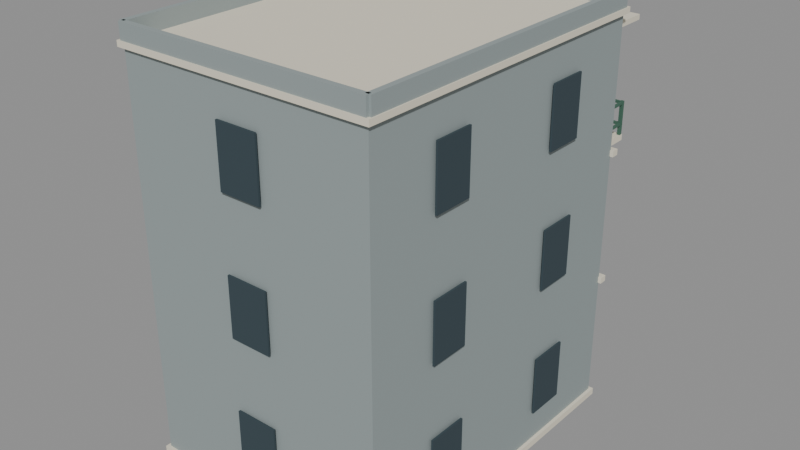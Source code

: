 # Source: KOL_T3_OLD_02.blend  (saved by Blender 5.2.45; exported with 4.5.12 LTS)
import bpy
from mathutils import Matrix  # noqa: F401  (used for matrix-valued properties, if any)

bpy.ops.wm.read_factory_settings(use_empty=True)
scene = bpy.context.scene
scene.name = 'KOL_T3_OLD_02'

# ---- collections
col_kol_t3_old_02__geometry_001 = bpy.data.collections.new('KOL_T3_OLD_02__Geometry.001'); scene.collection.children.link(col_kol_t3_old_02__geometry_001)

# ---- materials (node trees are filled in below, after node groups)
mat_t3_trim = bpy.data.materials.new('T3_Trim')
mat_t3_trim.diffuse_color = (0.7835, 0.7305, 0.5906, 1.0)
mat_t3_bluegrey = bpy.data.materials.new('T3_BlueGrey')
mat_t3_bluegrey.diffuse_color = (0.2918, 0.3419, 0.3419, 1.0)
mat_t3_dark = bpy.data.materials.new('T3_Dark')
mat_t3_dark.diffuse_color = (0.03434, 0.05781, 0.07036, 1.0)
mat_t3_green = bpy.data.materials.new('T3_Green')
mat_t3_green.diffuse_color = (0.05448, 0.1413, 0.09759, 1.0)

# ---- material node trees
mat_t3_trim.use_nodes = True; mat_t3_trim.node_tree.nodes.clear()
_N = mat_t3_trim.node_tree.nodes; _L = mat_t3_trim.node_tree.links
n0 = _N.new('ShaderNodeBsdfPrincipled'); n0.name = 'Principled BSDF'; n0.location = (-200, 100)
n0.inputs[0].default_value = (0.7835, 0.7305, 0.5906, 1.0)
n0.inputs[2].default_value = 0.86
n0.inputs[10].default_value = 0.005
n1 = _N.new('ShaderNodeOutputMaterial'); n1.name = 'Material Output'; n1.location = (200, 100)
_L.new(n0.outputs[0], n1.inputs[0])
n1.is_active_output = True
mat_t3_bluegrey.use_nodes = True; mat_t3_bluegrey.node_tree.nodes.clear()
_N = mat_t3_bluegrey.node_tree.nodes; _L = mat_t3_bluegrey.node_tree.links
n0 = _N.new('ShaderNodeBsdfPrincipled'); n0.name = 'Principled BSDF'; n0.location = (-200, 100)
n0.inputs[0].default_value = (0.2918, 0.3419, 0.3419, 1.0)
n0.inputs[2].default_value = 0.86
n0.inputs[10].default_value = 0.005
n1 = _N.new('ShaderNodeOutputMaterial'); n1.name = 'Material Output'; n1.location = (200, 100)
_L.new(n0.outputs[0], n1.inputs[0])
n1.is_active_output = True
mat_t3_dark.use_nodes = True; mat_t3_dark.node_tree.nodes.clear()
_N = mat_t3_dark.node_tree.nodes; _L = mat_t3_dark.node_tree.links
n0 = _N.new('ShaderNodeBsdfPrincipled'); n0.name = 'Principled BSDF'; n0.location = (-200, 100)
n0.inputs[0].default_value = (0.03434, 0.05781, 0.07036, 1.0)
n0.inputs[2].default_value = 0.86
n0.inputs[10].default_value = 0.005
n1 = _N.new('ShaderNodeOutputMaterial'); n1.name = 'Material Output'; n1.location = (200, 100)
_L.new(n0.outputs[0], n1.inputs[0])
n1.is_active_output = True
mat_t3_green.use_nodes = True; mat_t3_green.node_tree.nodes.clear()
_N = mat_t3_green.node_tree.nodes; _L = mat_t3_green.node_tree.links
n0 = _N.new('ShaderNodeBsdfPrincipled'); n0.name = 'Principled BSDF'; n0.location = (-200, 100)
n0.inputs[0].default_value = (0.05448, 0.1413, 0.09759, 1.0)
n0.inputs[2].default_value = 0.86
n0.inputs[10].default_value = 0.005
n1 = _N.new('ShaderNodeOutputMaterial'); n1.name = 'Material Output'; n1.location = (200, 100)
_L.new(n0.outputs[0], n1.inputs[0])
n1.is_active_output = True

# ---- meshes
me_kol_t3_old_02__trim_001 = bpy.data.meshes.new('KOL_T3_OLD_02__Trim.001')
me_kol_t3_old_02__trim_001.from_pydata([(-11.8, 15.3, 0.0), (11.8, 15.3, 0.0), (11.8, 15.3, 0.6), (-11.8, 15.3, 0.6), (-11.8, -15.3, 0.0), (11.8, -15.3, 0.0), (11.8, -15.3, 0.6), (-11.8, -15.3, 0.6), (-11.85, 15.35, 35.97), (11.85, 15.35, 35.97), (11.85, 15.35, 36.47), (-11.85, 15.35, 36.47), (-11.85, -15.35, 35.97), (11.85, -15.35, 35.97), (11.85, -15.35, 36.47), (-11.85, -15.35, 36.47), (-11.8, 15.6, 11.88), (11.8, 15.6, 11.88), (11.8, 15.6, 12.43), (-11.8, 15.6, 12.43), (-11.8, 14.9, 11.88), (11.8, 14.9, 11.88), (11.8, 14.9, 12.43), (-11.8, 14.9, 12.43), (-11.8, 15.6, 23.88), (11.8, 15.6, 23.88), (11.8, 15.6, 24.42), (-11.8, 15.6, 24.42), (-11.8, 14.9, 23.88), (11.8, 14.9, 23.88), (11.8, 14.9, 24.42), (-11.8, 14.9, 24.42), (2.586, 15.24, 2.725), (7.636, 15.24, 2.725), (7.636, 15.24, 9.875), (2.586, 15.24, 9.875), (2.586, 14.98, 2.725), (7.636, 14.98, 2.725), (7.636, 14.98, 9.875), (2.586, 14.98, 9.875), (-7.636, 15.24, 14.73), (-2.586, 15.24, 14.73), (-2.586, 15.24, 21.88), (-7.636, 15.24, 21.88), (-7.636, 14.98, 14.73), (-2.586, 14.98, 14.73), (-2.586, 14.98, 21.88), (-7.636, 14.98, 21.88), (2.586, 15.24, 14.73), (7.636, 15.24, 14.73), (7.636, 15.24, 21.88), (2.586, 15.24, 21.88), (2.586, 14.98, 14.73), (7.636, 14.98, 14.73), (7.636, 14.98, 21.88), (2.586, 14.98, 21.88), (-7.636, 15.24, 26.73), (-2.586, 15.24, 26.73), (-2.586, 15.24, 33.88), (-7.636, 15.24, 33.88), (-7.636, 14.98, 26.73), (-2.586, 14.98, 26.73), (-2.586, 14.98, 33.88), (-7.636, 14.98, 33.88), (2.586, 15.24, 26.73), (7.636, 15.24, 26.73), (7.636, 15.24, 33.88), (2.586, 15.24, 33.88), (2.586, 14.98, 26.73), (7.636, 14.98, 26.73), (7.636, 14.98, 33.88), (2.586, 14.98, 33.88), (-7.925, 15.24, 0.175), (-3.575, 15.24, 0.175), (-3.575, 15.24, 8.225), (-7.925, 15.24, 8.225), (-7.925, 14.98, 0.175), (-3.575, 14.98, 0.175), (-3.575, 14.98, 8.225), (-7.925, 14.98, 8.225), (-11.39, 18.65, 11.88), (3.105, 18.65, 11.88), (3.105, 18.65, 12.43), (-11.39, 18.65, 12.43), (-11.39, 14.75, 11.88), (3.105, 14.75, 11.88), (3.105, 14.75, 12.43), (-11.39, 14.75, 12.43), (-11.85, 18.8, 22.48), (3.565, 18.8, 22.48), (3.565, 18.8, 22.92), (-11.85, 18.8, 22.92), (-11.85, 14.8, 22.48), (3.565, 14.8, 22.48), (3.565, 14.8, 22.92), (-11.85, 14.8, 22.92), (-4.025, 18.65, 23.88), (10.47, 18.65, 23.88), (10.47, 18.65, 24.42), (-4.025, 18.65, 24.42), (-4.025, 14.75, 23.88), (10.47, 14.75, 23.88), (10.47, 14.75, 24.42), (-4.025, 14.75, 24.42), (-4.485, 18.8, 34.47), (10.93, 18.8, 34.47), (10.93, 18.8, 34.92), (-4.485, 18.8, 34.92), (-4.485, 14.8, 34.47), (10.93, 14.8, 34.47), (10.93, 14.8, 34.92), (-4.485, 14.8, 34.92), (-10.42, 15.6, 0.0), (-9.82, 15.6, 0.0), (-9.82, 15.6, 36.0), (-10.42, 15.6, 36.0), (-10.42, 14.9, 0.0), (-9.82, 14.9, 0.0), (-9.82, 14.9, 36.0), (-10.42, 14.9, 36.0)], [], [(0, 3, 2, 1), (4, 5, 6, 7), (0, 4, 7, 3), (1, 2, 6, 5), (0, 1, 5, 4), (3, 7, 6, 2), (8, 11, 10, 9), (12, 13, 14, 15), (8, 12, 15, 11), (9, 10, 14, 13), (8, 9, 13, 12), (11, 15, 14, 10), (16, 19, 18, 17), (20, 21, 22, 23), (16, 20, 23, 19), (17, 18, 22, 21), (16, 17, 21, 20), (19, 23, 22, 18), (24, 27, 26, 25), (28, 29, 30, 31), (24, 28, 31, 27), (25, 26, 30, 29), (24, 25, 29, 28), (27, 31, 30, 26), (32, 35, 34, 33), (36, 37, 38, 39), (32, 36, 39, 35), (33, 34, 38, 37), (32, 33, 37, 36), (35, 39, 38, 34), (40, 43, 42, 41), (44, 45, 46, 47), (40, 44, 47, 43), (41, 42, 46, 45), (40, 41, 45, 44), (43, 47, 46, 42), (48, 51, 50, 49), (52, 53, 54, 55), (48, 52, 55, 51), (49, 50, 54, 53), (48, 49, 53, 52), (51, 55, 54, 50), (56, 59, 58, 57), (60, 61, 62, 63), (56, 60, 63, 59), (57, 58, 62, 61), (56, 57, 61, 60), (59, 63, 62, 58), (64, 67, 66, 65), (68, 69, 70, 71), (64, 68, 71, 67), (65, 66, 70, 69), (64, 65, 69, 68), (67, 71, 70, 66), (72, 75, 74, 73), (76, 77, 78, 79), (72, 76, 79, 75), (73, 74, 78, 77), (72, 73, 77, 76), (75, 79, 78, 74), (80, 83, 82, 81), (84, 85, 86, 87), (80, 84, 87, 83), (81, 82, 86, 85), (80, 81, 85, 84), (83, 87, 86, 82), (88, 91, 90, 89), (92, 93, 94, 95), (88, 92, 95, 91), (89, 90, 94, 93), (88, 89, 93, 92), (91, 95, 94, 90), (96, 99, 98, 97), (100, 101, 102, 103), (96, 100, 103, 99), (97, 98, 102, 101), (96, 97, 101, 100), (99, 103, 102, 98), (104, 107, 106, 105), (108, 109, 110, 111), (104, 108, 111, 107), (105, 106, 110, 109), (104, 105, 109, 108), (107, 111, 110, 106), (112, 115, 114, 113), (116, 117, 118, 119), (112, 116, 119, 115), (113, 114, 118, 117), (112, 113, 117, 116), (115, 119, 118, 114)])
me_kol_t3_old_02__trim_001.materials.append(mat_t3_trim)
me_kol_t3_old_02__trim_001.update()
me_kol_t3_old_02__body_001 = bpy.data.meshes.new('KOL_T3_OLD_02__Body.001')
me_kol_t3_old_02__body_001.from_pydata([(-11.5, 15.0, 0.45), (11.5, 15.0, 0.45), (11.5, 15.0, 36.0), (-11.5, 15.0, 36.0), (-11.5, -15.0, 0.45), (11.5, -15.0, 0.45), (11.5, -15.0, 36.0), (-11.5, -15.0, 36.0), (-11.55, 15.25, 36.45), (11.55, 15.25, 36.45), (11.55, 15.25, 37.9), (-11.55, 15.25, 37.9), (-11.55, 14.75, 36.45), (11.55, 14.75, 36.45), (11.55, 14.75, 37.9), (-11.55, 14.75, 37.9), (-11.55, -14.75, 36.45), (11.55, -14.75, 36.45), (11.55, -14.75, 37.9), (-11.55, -14.75, 37.9), (-11.55, -15.25, 36.45), (11.55, -15.25, 36.45), (11.55, -15.25, 37.9), (-11.55, -15.25, 37.9), (-11.75, 15.0, 36.45), (-11.25, 15.0, 36.45), (-11.25, 15.0, 37.9), (-11.75, 15.0, 37.9), (-11.75, -15.0, 36.45), (-11.25, -15.0, 36.45), (-11.25, -15.0, 37.9), (-11.75, -15.0, 37.9), (11.25, 15.0, 36.45), (11.75, 15.0, 36.45), (11.75, 15.0, 37.9), (11.25, 15.0, 37.9), (11.25, -15.0, 36.45), (11.75, -15.0, 36.45), (11.75, -15.0, 37.9), (11.25, -15.0, 37.9)], [], [(0, 3, 2, 1), (4, 5, 6, 7), (0, 4, 7, 3), (1, 2, 6, 5), (0, 1, 5, 4), (3, 7, 6, 2), (8, 11, 10, 9), (12, 13, 14, 15), (8, 12, 15, 11), (9, 10, 14, 13), (8, 9, 13, 12), (11, 15, 14, 10), (16, 19, 18, 17), (20, 21, 22, 23), (16, 20, 23, 19), (17, 18, 22, 21), (16, 17, 21, 20), (19, 23, 22, 18), (24, 27, 26, 25), (28, 29, 30, 31), (24, 28, 31, 27), (25, 26, 30, 29), (24, 25, 29, 28), (27, 31, 30, 26), (32, 35, 34, 33), (36, 37, 38, 39), (32, 36, 39, 35), (33, 34, 38, 37), (32, 33, 37, 36), (35, 39, 38, 34)])
me_kol_t3_old_02__body_001.materials.append(mat_t3_bluegrey)
me_kol_t3_old_02__body_001.update()
me_kol_t3_old_02__dark_001 = bpy.data.meshes.new('KOL_T3_OLD_02__Dark.001')
me_kol_t3_old_02__dark_001.from_pydata([(-11.87, -8.7, 3.6), (-11.87, -5.1, 3.6), (-11.87, -5.1, 9.0), (-11.87, -8.7, 9.0), (-11.69, -8.7, 3.6), (-11.69, -5.1, 3.6), (-11.69, -5.1, 9.0), (-11.69, -8.7, 9.0), (-11.87, 5.1, 3.6), (-11.87, 8.7, 3.6), (-11.87, 8.7, 9.0), (-11.87, 5.1, 9.0), (-11.69, 5.1, 3.6), (-11.69, 8.7, 3.6), (-11.69, 8.7, 9.0), (-11.69, 5.1, 9.0), (11.87, 8.7, 3.6), (11.87, 5.1, 3.6), (11.87, 5.1, 9.0), (11.87, 8.7, 9.0), (11.69, 8.7, 3.6), (11.69, 5.1, 3.6), (11.69, 5.1, 9.0), (11.69, 8.7, 9.0), (11.87, -5.1, 3.6), (11.87, -8.7, 3.6), (11.87, -8.7, 9.0), (11.87, -5.1, 9.0), (11.69, -5.1, 3.6), (11.69, -8.7, 3.6), (11.69, -8.7, 9.0), (11.69, -5.1, 9.0), (1.9, -15.37, 3.6), (-1.9, -15.37, 3.6), (-1.9, -15.37, 9.0), (1.9, -15.37, 9.0), (1.9, -15.19, 3.6), (-1.9, -15.19, 3.6), (-1.9, -15.19, 9.0), (1.9, -15.19, 9.0), (-11.87, -8.7, 15.6), (-11.87, -5.1, 15.6), (-11.87, -5.1, 21.0), (-11.87, -8.7, 21.0), (-11.69, -8.7, 15.6), (-11.69, -5.1, 15.6), (-11.69, -5.1, 21.0), (-11.69, -8.7, 21.0), (-11.87, 5.1, 15.6), (-11.87, 8.7, 15.6), (-11.87, 8.7, 21.0), (-11.87, 5.1, 21.0), (-11.69, 5.1, 15.6), (-11.69, 8.7, 15.6), (-11.69, 8.7, 21.0), (-11.69, 5.1, 21.0), (11.87, 8.7, 15.6), (11.87, 5.1, 15.6), (11.87, 5.1, 21.0), (11.87, 8.7, 21.0), (11.69, 8.7, 15.6), (11.69, 5.1, 15.6), (11.69, 5.1, 21.0), (11.69, 8.7, 21.0), (11.87, -5.1, 15.6), (11.87, -8.7, 15.6), (11.87, -8.7, 21.0), (11.87, -5.1, 21.0), (11.69, -5.1, 15.6), (11.69, -8.7, 15.6), (11.69, -8.7, 21.0), (11.69, -5.1, 21.0), (1.9, -15.37, 15.6), (-1.9, -15.37, 15.6), (-1.9, -15.37, 21.0), (1.9, -15.37, 21.0), (1.9, -15.19, 15.6), (-1.9, -15.19, 15.6), (-1.9, -15.19, 21.0), (1.9, -15.19, 21.0), (-11.87, -8.7, 27.6), (-11.87, -5.1, 27.6), (-11.87, -5.1, 33.0), (-11.87, -8.7, 33.0), (-11.69, -8.7, 27.6), (-11.69, -5.1, 27.6), (-11.69, -5.1, 33.0), (-11.69, -8.7, 33.0), (-11.87, 5.1, 27.6), (-11.87, 8.7, 27.6), (-11.87, 8.7, 33.0), (-11.87, 5.1, 33.0), (-11.69, 5.1, 27.6), (-11.69, 8.7, 27.6), (-11.69, 8.7, 33.0), (-11.69, 5.1, 33.0), (11.87, 8.7, 27.6), (11.87, 5.1, 27.6), (11.87, 5.1, 33.0), (11.87, 8.7, 33.0), (11.69, 8.7, 27.6), (11.69, 5.1, 27.6), (11.69, 5.1, 33.0), (11.69, 8.7, 33.0), (11.87, -5.1, 27.6), (11.87, -8.7, 27.6), (11.87, -8.7, 33.0), (11.87, -5.1, 33.0), (11.69, -5.1, 27.6), (11.69, -8.7, 27.6), (11.69, -8.7, 33.0), (11.69, -5.1, 33.0), (1.9, -15.37, 27.6), (-1.9, -15.37, 27.6), (-1.9, -15.37, 33.0), (1.9, -15.37, 33.0), (1.9, -15.19, 27.6), (-1.9, -15.19, 27.6), (-1.9, -15.19, 33.0), (1.9, -15.19, 33.0), (5.031, 15.47, 3.0), (5.191, 15.47, 3.0), (5.191, 15.47, 9.6), (5.031, 15.47, 9.6), (5.031, 15.33, 3.0), (5.191, 15.33, 3.0), (5.191, 15.33, 9.6), (5.031, 15.33, 9.6), (2.861, 15.47, 5.55), (7.361, 15.47, 5.55), (7.361, 15.47, 5.73), (2.861, 15.47, 5.73), (2.861, 15.33, 5.55), (7.361, 15.33, 5.55), (7.361, 15.33, 5.73), (2.861, 15.33, 5.73), (-5.191, 15.47, 15.0), (-5.031, 15.47, 15.0), (-5.031, 15.47, 21.6), (-5.191, 15.47, 21.6), (-5.191, 15.33, 15.0), (-5.031, 15.33, 15.0), (-5.031, 15.33, 21.6), (-5.191, 15.33, 21.6), (-7.361, 15.47, 17.55), (-2.861, 15.47, 17.55), (-2.861, 15.47, 17.73), (-7.361, 15.47, 17.73), (-7.361, 15.33, 17.55), (-2.861, 15.33, 17.55), (-2.861, 15.33, 17.73), (-7.361, 15.33, 17.73), (5.031, 15.47, 15.0), (5.191, 15.47, 15.0), (5.191, 15.47, 21.6), (5.031, 15.47, 21.6), (5.031, 15.33, 15.0), (5.191, 15.33, 15.0), (5.191, 15.33, 21.6), (5.031, 15.33, 21.6), (2.861, 15.47, 17.55), (7.361, 15.47, 17.55), (7.361, 15.47, 17.73), (2.861, 15.47, 17.73), (2.861, 15.33, 17.55), (7.361, 15.33, 17.55), (7.361, 15.33, 17.73), (2.861, 15.33, 17.73), (-5.191, 15.47, 27.0), (-5.031, 15.47, 27.0), (-5.031, 15.47, 33.6), (-5.191, 15.47, 33.6), (-5.191, 15.33, 27.0), (-5.031, 15.33, 27.0), (-5.031, 15.33, 33.6), (-5.191, 15.33, 33.6), (-7.361, 15.47, 29.55), (-2.861, 15.47, 29.55), (-2.861, 15.47, 29.73), (-7.361, 15.47, 29.73), (-7.361, 15.33, 29.55), (-2.861, 15.33, 29.55), (-2.861, 15.33, 29.73), (-7.361, 15.33, 29.73), (5.031, 15.47, 27.0), (5.191, 15.47, 27.0), (5.191, 15.47, 33.6), (5.031, 15.47, 33.6), (5.031, 15.33, 27.0), (5.191, 15.33, 27.0), (5.191, 15.33, 33.6), (5.031, 15.33, 33.6), (2.861, 15.47, 29.55), (7.361, 15.47, 29.55), (7.361, 15.47, 29.73), (2.861, 15.47, 29.73), (2.861, 15.33, 29.55), (7.361, 15.33, 29.55), (7.361, 15.33, 29.73), (2.861, 15.33, 29.73), (-5.83, 15.47, 0.45), (-5.67, 15.47, 0.45), (-5.67, 15.47, 7.95), (-5.83, 15.47, 7.95), (-5.83, 15.33, 0.45), (-5.67, 15.33, 0.45), (-5.67, 15.33, 7.95), (-5.83, 15.33, 7.95), (-7.65, 15.47, 3.36), (-3.85, 15.47, 3.36), (-3.85, 15.47, 3.54), (-7.65, 15.47, 3.54), (-7.65, 15.33, 3.36), (-3.85, 15.33, 3.36), (-3.85, 15.33, 3.54), (-7.65, 15.33, 3.54)], [], [(0, 3, 2, 1), (4, 5, 6, 7), (0, 4, 7, 3), (1, 2, 6, 5), (0, 1, 5, 4), (3, 7, 6, 2), (8, 11, 10, 9), (12, 13, 14, 15), (8, 12, 15, 11), (9, 10, 14, 13), (8, 9, 13, 12), (11, 15, 14, 10), (16, 19, 18, 17), (20, 21, 22, 23), (16, 20, 23, 19), (17, 18, 22, 21), (16, 17, 21, 20), (19, 23, 22, 18), (24, 27, 26, 25), (28, 29, 30, 31), (24, 28, 31, 27), (25, 26, 30, 29), (24, 25, 29, 28), (27, 31, 30, 26), (32, 35, 34, 33), (36, 37, 38, 39), (32, 36, 39, 35), (33, 34, 38, 37), (32, 33, 37, 36), (35, 39, 38, 34), (40, 43, 42, 41), (44, 45, 46, 47), (40, 44, 47, 43), (41, 42, 46, 45), (40, 41, 45, 44), (43, 47, 46, 42), (48, 51, 50, 49), (52, 53, 54, 55), (48, 52, 55, 51), (49, 50, 54, 53), (48, 49, 53, 52), (51, 55, 54, 50), (56, 59, 58, 57), (60, 61, 62, 63), (56, 60, 63, 59), (57, 58, 62, 61), (56, 57, 61, 60), (59, 63, 62, 58), (64, 67, 66, 65), (68, 69, 70, 71), (64, 68, 71, 67), (65, 66, 70, 69), (64, 65, 69, 68), (67, 71, 70, 66), (72, 75, 74, 73), (76, 77, 78, 79), (72, 76, 79, 75), (73, 74, 78, 77), (72, 73, 77, 76), (75, 79, 78, 74), (80, 83, 82, 81), (84, 85, 86, 87), (80, 84, 87, 83), (81, 82, 86, 85), (80, 81, 85, 84), (83, 87, 86, 82), (88, 91, 90, 89), (92, 93, 94, 95), (88, 92, 95, 91), (89, 90, 94, 93), (88, 89, 93, 92), (91, 95, 94, 90), (96, 99, 98, 97), (100, 101, 102, 103), (96, 100, 103, 99), (97, 98, 102, 101), (96, 97, 101, 100), (99, 103, 102, 98), (104, 107, 106, 105), (108, 109, 110, 111), (104, 108, 111, 107), (105, 106, 110, 109), (104, 105, 109, 108), (107, 111, 110, 106), (112, 115, 114, 113), (116, 117, 118, 119), (112, 116, 119, 115), (113, 114, 118, 117), (112, 113, 117, 116), (115, 119, 118, 114), (120, 123, 122, 121), (124, 125, 126, 127), (120, 124, 127, 123), (121, 122, 126, 125), (120, 121, 125, 124), (123, 127, 126, 122), (128, 131, 130, 129), (132, 133, 134, 135), (128, 132, 135, 131), (129, 130, 134, 133), (128, 129, 133, 132), (131, 135, 134, 130), (136, 139, 138, 137), (140, 141, 142, 143), (136, 140, 143, 139), (137, 138, 142, 141), (136, 137, 141, 140), (139, 143, 142, 138), (144, 147, 146, 145), (148, 149, 150, 151), (144, 148, 151, 147), (145, 146, 150, 149), (144, 145, 149, 148), (147, 151, 150, 146), (152, 155, 154, 153), (156, 157, 158, 159), (152, 156, 159, 155), (153, 154, 158, 157), (152, 153, 157, 156), (155, 159, 158, 154), (160, 163, 162, 161), (164, 165, 166, 167), (160, 164, 167, 163), (161, 162, 166, 165), (160, 161, 165, 164), (163, 167, 166, 162), (168, 171, 170, 169), (172, 173, 174, 175), (168, 172, 175, 171), (169, 170, 174, 173), (168, 169, 173, 172), (171, 175, 174, 170), (176, 179, 178, 177), (180, 181, 182, 183), (176, 180, 183, 179), (177, 178, 182, 181), (176, 177, 181, 180), (179, 183, 182, 178), (184, 187, 186, 185), (188, 189, 190, 191), (184, 188, 191, 187), (185, 186, 190, 189), (184, 185, 189, 188), (187, 191, 190, 186), (192, 195, 194, 193), (196, 197, 198, 199), (192, 196, 199, 195), (193, 194, 198, 197), (192, 193, 197, 196), (195, 199, 198, 194), (200, 203, 202, 201), (204, 205, 206, 207), (200, 204, 207, 203), (201, 202, 206, 205), (200, 201, 205, 204), (203, 207, 206, 202), (208, 211, 210, 209), (212, 213, 214, 215), (208, 212, 215, 211), (209, 210, 214, 213), (208, 209, 213, 212), (211, 215, 214, 210)])
me_kol_t3_old_02__dark_001.materials.append(mat_t3_dark)
me_kol_t3_old_02__dark_001.update()
me_kol_t3_old_02__accent_001 = bpy.data.meshes.new('KOL_T3_OLD_02__Accent.001')
me_kol_t3_old_02__accent_001.from_pydata([(2.861, 15.37, 3.0), (7.361, 15.37, 3.0), (7.361, 15.37, 9.6), (2.861, 15.37, 9.6), (2.861, 15.19, 3.0), (7.361, 15.19, 3.0), (7.361, 15.19, 9.6), (2.861, 15.19, 9.6), (-7.361, 15.37, 15.0), (-2.861, 15.37, 15.0), (-2.861, 15.37, 21.6), (-7.361, 15.37, 21.6), (-7.361, 15.19, 15.0), (-2.861, 15.19, 15.0), (-2.861, 15.19, 21.6), (-7.361, 15.19, 21.6), (2.861, 15.37, 15.0), (7.361, 15.37, 15.0), (7.361, 15.37, 21.6), (2.861, 15.37, 21.6), (2.861, 15.19, 15.0), (7.361, 15.19, 15.0), (7.361, 15.19, 21.6), (2.861, 15.19, 21.6), (-7.361, 15.37, 27.0), (-2.861, 15.37, 27.0), (-2.861, 15.37, 33.6), (-7.361, 15.37, 33.6), (-7.361, 15.19, 27.0), (-2.861, 15.19, 27.0), (-2.861, 15.19, 33.6), (-7.361, 15.19, 33.6), (2.861, 15.37, 27.0), (7.361, 15.37, 27.0), (7.361, 15.37, 33.6), (2.861, 15.37, 33.6), (2.861, 15.19, 27.0), (7.361, 15.19, 27.0), (7.361, 15.19, 33.6), (2.861, 15.19, 33.6), (-7.65, 15.37, 0.45), (-3.85, 15.37, 0.45), (-3.85, 15.37, 7.95), (-7.65, 15.37, 7.95), (-7.65, 15.19, 0.45), (-3.85, 15.19, 0.45), (-3.85, 15.19, 7.95), (-7.65, 15.19, 7.95), (-11.39, 18.51, 13.29), (3.105, 18.51, 13.29), (3.105, 18.51, 13.51), (-11.39, 18.51, 13.51), (-11.39, 18.29, 13.29), (3.105, 18.29, 13.29), (3.105, 18.29, 13.51), (-11.39, 18.29, 13.51), (-11.35, 18.4, 13.29), (-11.14, 18.4, 13.29), (-11.14, 18.4, 13.51), (-11.35, 18.4, 13.51), (-11.35, 14.75, 13.29), (-11.14, 14.75, 13.29), (-11.14, 14.75, 13.51), (-11.35, 14.75, 13.51), (2.855, 18.4, 13.29), (3.075, 18.4, 13.29), (3.075, 18.4, 13.51), (2.855, 18.4, 13.51), (2.855, 14.75, 13.29), (3.075, 14.75, 13.29), (3.075, 14.75, 13.51), (2.855, 14.75, 13.51), (-11.39, 18.51, 15.19), (3.105, 18.51, 15.19), (3.105, 18.51, 15.41), (-11.39, 18.51, 15.41), (-11.39, 18.29, 15.19), (3.105, 18.29, 15.19), (3.105, 18.29, 15.41), (-11.39, 18.29, 15.41), (-11.35, 18.4, 15.19), (-11.14, 18.4, 15.19), (-11.14, 18.4, 15.41), (-11.35, 18.4, 15.41), (-11.35, 14.75, 15.19), (-11.14, 14.75, 15.19), (-11.14, 14.75, 15.41), (-11.35, 14.75, 15.41), (2.855, 18.4, 15.19), (3.075, 18.4, 15.19), (3.075, 18.4, 15.41), (2.855, 18.4, 15.41), (2.855, 14.75, 15.19), (3.075, 14.75, 15.19), (3.075, 14.75, 15.41), (2.855, 14.75, 15.41), (-11.38, 18.54, 12.25), (-11.1, 18.54, 12.25), (-11.1, 18.54, 15.45), (-11.38, 18.54, 15.45), (-11.38, 18.26, 12.25), (-11.1, 18.26, 12.25), (-11.1, 18.26, 15.45), (-11.38, 18.26, 15.45), (2.815, 18.54, 12.25), (3.095, 18.54, 12.25), (3.095, 18.54, 15.45), (2.815, 18.54, 15.45), (2.815, 18.26, 12.25), (3.095, 18.26, 12.25), (3.095, 18.26, 15.45), (2.815, 18.26, 15.45), (-4.025, 18.51, 25.29), (10.47, 18.51, 25.29), (10.47, 18.51, 25.51), (-4.025, 18.51, 25.51), (-4.025, 18.29, 25.29), (10.47, 18.29, 25.29), (10.47, 18.29, 25.51), (-4.025, 18.29, 25.51), (-3.995, 18.4, 25.29), (-3.775, 18.4, 25.29), (-3.775, 18.4, 25.51), (-3.995, 18.4, 25.51), (-3.995, 14.75, 25.29), (-3.775, 14.75, 25.29), (-3.775, 14.75, 25.51), (-3.995, 14.75, 25.51), (10.22, 18.4, 25.29), (10.44, 18.4, 25.29), (10.44, 18.4, 25.51), (10.22, 18.4, 25.51), (10.22, 14.75, 25.29), (10.44, 14.75, 25.29), (10.44, 14.75, 25.51), (10.22, 14.75, 25.51), (-4.025, 18.51, 27.19), (10.47, 18.51, 27.19), (10.47, 18.51, 27.41), (-4.025, 18.51, 27.41), (-4.025, 18.29, 27.19), (10.47, 18.29, 27.19), (10.47, 18.29, 27.41), (-4.025, 18.29, 27.41), (-3.995, 18.4, 27.19), (-3.775, 18.4, 27.19), (-3.775, 18.4, 27.41), (-3.995, 18.4, 27.41), (-3.995, 14.75, 27.19), (-3.775, 14.75, 27.19), (-3.775, 14.75, 27.41), (-3.995, 14.75, 27.41), (10.22, 18.4, 27.19), (10.44, 18.4, 27.19), (10.44, 18.4, 27.41), (10.22, 18.4, 27.41), (10.22, 14.75, 27.19), (10.44, 14.75, 27.19), (10.44, 14.75, 27.41), (10.22, 14.75, 27.41), (-4.015, 18.54, 24.25), (-3.735, 18.54, 24.25), (-3.735, 18.54, 27.45), (-4.015, 18.54, 27.45), (-4.015, 18.26, 24.25), (-3.735, 18.26, 24.25), (-3.735, 18.26, 27.45), (-4.015, 18.26, 27.45), (10.18, 18.54, 24.25), (10.45, 18.54, 24.25), (10.45, 18.54, 27.45), (10.18, 18.54, 27.45), (10.18, 18.26, 24.25), (10.45, 18.26, 24.25), (10.45, 18.26, 27.45), (10.18, 18.26, 27.45)], [], [(0, 3, 2, 1), (4, 5, 6, 7), (0, 4, 7, 3), (1, 2, 6, 5), (0, 1, 5, 4), (3, 7, 6, 2), (8, 11, 10, 9), (12, 13, 14, 15), (8, 12, 15, 11), (9, 10, 14, 13), (8, 9, 13, 12), (11, 15, 14, 10), (16, 19, 18, 17), (20, 21, 22, 23), (16, 20, 23, 19), (17, 18, 22, 21), (16, 17, 21, 20), (19, 23, 22, 18), (24, 27, 26, 25), (28, 29, 30, 31), (24, 28, 31, 27), (25, 26, 30, 29), (24, 25, 29, 28), (27, 31, 30, 26), (32, 35, 34, 33), (36, 37, 38, 39), (32, 36, 39, 35), (33, 34, 38, 37), (32, 33, 37, 36), (35, 39, 38, 34), (40, 43, 42, 41), (44, 45, 46, 47), (40, 44, 47, 43), (41, 42, 46, 45), (40, 41, 45, 44), (43, 47, 46, 42), (48, 51, 50, 49), (52, 53, 54, 55), (48, 52, 55, 51), (49, 50, 54, 53), (48, 49, 53, 52), (51, 55, 54, 50), (56, 59, 58, 57), (60, 61, 62, 63), (56, 60, 63, 59), (57, 58, 62, 61), (56, 57, 61, 60), (59, 63, 62, 58), (64, 67, 66, 65), (68, 69, 70, 71), (64, 68, 71, 67), (65, 66, 70, 69), (64, 65, 69, 68), (67, 71, 70, 66), (72, 75, 74, 73), (76, 77, 78, 79), (72, 76, 79, 75), (73, 74, 78, 77), (72, 73, 77, 76), (75, 79, 78, 74), (80, 83, 82, 81), (84, 85, 86, 87), (80, 84, 87, 83), (81, 82, 86, 85), (80, 81, 85, 84), (83, 87, 86, 82), (88, 91, 90, 89), (92, 93, 94, 95), (88, 92, 95, 91), (89, 90, 94, 93), (88, 89, 93, 92), (91, 95, 94, 90), (96, 99, 98, 97), (100, 101, 102, 103), (96, 100, 103, 99), (97, 98, 102, 101), (96, 97, 101, 100), (99, 103, 102, 98), (104, 107, 106, 105), (108, 109, 110, 111), (104, 108, 111, 107), (105, 106, 110, 109), (104, 105, 109, 108), (107, 111, 110, 106), (112, 115, 114, 113), (116, 117, 118, 119), (112, 116, 119, 115), (113, 114, 118, 117), (112, 113, 117, 116), (115, 119, 118, 114), (120, 123, 122, 121), (124, 125, 126, 127), (120, 124, 127, 123), (121, 122, 126, 125), (120, 121, 125, 124), (123, 127, 126, 122), (128, 131, 130, 129), (132, 133, 134, 135), (128, 132, 135, 131), (129, 130, 134, 133), (128, 129, 133, 132), (131, 135, 134, 130), (136, 139, 138, 137), (140, 141, 142, 143), (136, 140, 143, 139), (137, 138, 142, 141), (136, 137, 141, 140), (139, 143, 142, 138), (144, 147, 146, 145), (148, 149, 150, 151), (144, 148, 151, 147), (145, 146, 150, 149), (144, 145, 149, 148), (147, 151, 150, 146), (152, 155, 154, 153), (156, 157, 158, 159), (152, 156, 159, 155), (153, 154, 158, 157), (152, 153, 157, 156), (155, 159, 158, 154), (160, 163, 162, 161), (164, 165, 166, 167), (160, 164, 167, 163), (161, 162, 166, 165), (160, 161, 165, 164), (163, 167, 166, 162), (168, 171, 170, 169), (172, 173, 174, 175), (168, 172, 175, 171), (169, 170, 174, 173), (168, 169, 173, 172), (171, 175, 174, 170)])
me_kol_t3_old_02__accent_001.materials.append(mat_t3_green)
me_kol_t3_old_02__accent_001.update()

# ---- objects
ob_kol_t3_old_02__trim = bpy.data.objects.new('KOL_T3_OLD_02__Trim', me_kol_t3_old_02__trim_001)
ob_kol_t3_old_02__body = bpy.data.objects.new('KOL_T3_OLD_02__Body', me_kol_t3_old_02__body_001)
ob_kol_t3_old_02__dark = bpy.data.objects.new('KOL_T3_OLD_02__Dark', me_kol_t3_old_02__dark_001)
ob_kol_t3_old_02__accent = bpy.data.objects.new('KOL_T3_OLD_02__Accent', me_kol_t3_old_02__accent_001)

# ---- transforms, parenting, visibility, modifiers, constraints
ob_kol_t3_old_02__trim.location = (0.0, 0.0, 0.0)
ob_kol_t3_old_02__body.location = (0.0, 0.0, 0.0)
ob_kol_t3_old_02__dark.location = (0.0, 0.0, 0.0)
ob_kol_t3_old_02__accent.location = (0.0, 0.0, 0.0)

# ---- collection membership
col_kol_t3_old_02__geometry_001.objects.link(ob_kol_t3_old_02__trim)
col_kol_t3_old_02__geometry_001.objects.link(ob_kol_t3_old_02__body)
col_kol_t3_old_02__geometry_001.objects.link(ob_kol_t3_old_02__dark)
col_kol_t3_old_02__geometry_001.objects.link(ob_kol_t3_old_02__accent)

# ---- scene / render settings (as saved in the file)
scene.frame_start = 1; scene.frame_end = 250; scene.frame_set(1)
scene.render.engine = 'BLENDER_EEVEE_NEXT'
scene.render.image_settings.exr_codec = 'NONE'
scene.render.use_bake_clear = False
scene.render.bake_margin = 0
scene.render.bake_bias = 0.0
scene.render.bake_samples = 0
scene.render.simplify_subdivision_render = 0
scene.render.simplify_child_particles_render = 0.0
scene.render.compositor_device = 'GPU'
scene.eevee.use_volume_custom_range = False
scene.eevee.gtao_distance = 0.0
scene.eevee.use_fast_gi = False
scene.eevee.fast_gi_thickness_near = 0.1
scene.eevee.fast_gi_thickness_far = 0.0
scene.eevee.ray_tracing_options.screen_trace_thickness = 0.1
bpy.context.view_layer.update()

# ---- added for rendering (the .blend has no active camera and no usable light): camera, sun + grey world if the file has none
cam_auto = bpy.data.cameras.new('AutoCamera')
cam_auto.lens = 50.0
cam_auto.sensor_width = 36.0
cam_auto.clip_end = 1000.0
ob_auto_camera = bpy.data.objects.new('AutoCamera', cam_auto)
scene.collection.objects.link(ob_auto_camera)
ob_auto_camera.location = (52.0729, -60.7724, 60.6083)
ob_auto_camera.rotation_euler = (1.09748, -7.21219e-08, 0.694738)
scene.camera = ob_auto_camera
light_auto_sun = bpy.data.lights.new('AutoSun', 'SUN')
light_auto_sun.energy = 3.0
light_auto_sun.angle = 0.0523599
ob_auto_sun = bpy.data.objects.new('AutoSun', light_auto_sun)
scene.collection.objects.link(ob_auto_sun)
ob_auto_sun.rotation_euler = (0.872665, 0.174533, 0.523599)
if scene.world is None:
    world_auto = bpy.data.worlds.new('AutoWorld')
    world_auto.color = (0.3, 0.3, 0.3)
    scene.world = world_auto
bpy.context.view_layer.update()
